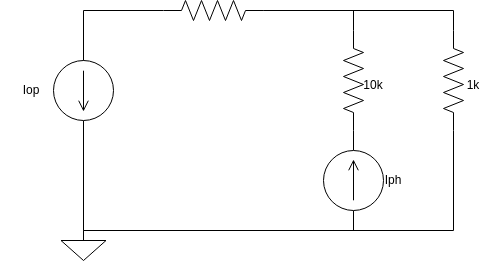

The diagram above was exported from draw.io. Its source (the exported page's mxGraphModel, read from the mxfile embedded in the PNG):
<mxGraphModel dx="1154" dy="558" grid="1" gridSize="10" guides="1" tooltips="1" connect="1" arrows="1" fold="1" page="1" pageScale="1" pageWidth="850" pageHeight="1100" math="0" shadow="0">
  <root>
    <mxCell id="0" />
    <mxCell id="1" parent="0" />
    <mxCell id="12" style="edgeStyle=none;rounded=0;html=1;exitX=1;exitY=0.5;exitDx=0;exitDy=0;exitPerimeter=0;entryX=0.5;entryY=0;entryDx=0;entryDy=0;entryPerimeter=0;endArrow=none;endFill=0;" parent="1" source="2" target="9" edge="1">
      <mxGeometry relative="1" as="geometry" />
    </mxCell>
    <mxCell id="2" value="" style="pointerEvents=1;verticalLabelPosition=bottom;shadow=0;dashed=0;align=center;html=1;verticalAlign=top;shape=mxgraph.electrical.signal_sources.source;aspect=fixed;points=[[0.5,0,0],[1,0.5,0],[0.5,1,0],[0,0.5,0]];elSignalType=dc1;rotation=90;" parent="1" vertex="1">
      <mxGeometry x="150" y="250" width="60" height="60" as="geometry" />
    </mxCell>
    <mxCell id="6" style="edgeStyle=none;html=1;exitX=0;exitY=0.5;exitDx=0;exitDy=0;exitPerimeter=0;entryX=0;entryY=0.5;entryDx=0;entryDy=0;entryPerimeter=0;rounded=0;endArrow=none;endFill=0;" parent="1" source="3" target="2" edge="1">
      <mxGeometry relative="1" as="geometry">
        <Array as="points">
          <mxPoint x="180" y="200" />
        </Array>
      </mxGeometry>
    </mxCell>
    <mxCell id="7" style="edgeStyle=none;rounded=0;html=1;exitX=1;exitY=0.5;exitDx=0;exitDy=0;exitPerimeter=0;entryX=0;entryY=0.5;entryDx=0;entryDy=0;entryPerimeter=0;endArrow=none;endFill=0;" parent="1" source="3" target="4" edge="1">
      <mxGeometry relative="1" as="geometry">
        <Array as="points">
          <mxPoint x="450" y="200" />
        </Array>
      </mxGeometry>
    </mxCell>
    <mxCell id="3" value="" style="pointerEvents=1;verticalLabelPosition=bottom;shadow=0;dashed=0;align=center;html=1;verticalAlign=top;shape=mxgraph.electrical.resistors.resistor_2;" parent="1" vertex="1">
      <mxGeometry x="260" y="190" width="100" height="20" as="geometry" />
    </mxCell>
    <mxCell id="17" style="edgeStyle=none;rounded=0;html=1;exitX=1;exitY=0.5;exitDx=0;exitDy=0;exitPerimeter=0;entryX=1;entryY=0.5;entryDx=0;entryDy=0;entryPerimeter=0;endArrow=none;endFill=0;" parent="1" source="4" target="16" edge="1">
      <mxGeometry relative="1" as="geometry" />
    </mxCell>
    <mxCell id="4" value="" style="pointerEvents=1;verticalLabelPosition=bottom;shadow=0;dashed=0;align=center;html=1;verticalAlign=top;shape=mxgraph.electrical.resistors.resistor_2;rotation=90;" parent="1" vertex="1">
      <mxGeometry x="400" y="260" width="100" height="20" as="geometry" />
    </mxCell>
    <mxCell id="8" style="edgeStyle=none;rounded=0;html=1;exitX=0;exitY=0.5;exitDx=0;exitDy=0;exitPerimeter=0;entryX=1;entryY=0.5;entryDx=0;entryDy=0;entryPerimeter=0;endArrow=none;endFill=0;" parent="1" source="5" target="3" edge="1">
      <mxGeometry relative="1" as="geometry">
        <Array as="points">
          <mxPoint x="550" y="200" />
        </Array>
      </mxGeometry>
    </mxCell>
    <mxCell id="10" style="edgeStyle=none;rounded=0;html=1;exitX=1;exitY=0.5;exitDx=0;exitDy=0;exitPerimeter=0;entryX=0.5;entryY=0;entryDx=0;entryDy=0;entryPerimeter=0;endArrow=none;endFill=0;" parent="1" source="5" target="9" edge="1">
      <mxGeometry relative="1" as="geometry">
        <Array as="points">
          <mxPoint x="550" y="420" />
        </Array>
      </mxGeometry>
    </mxCell>
    <mxCell id="5" value="" style="pointerEvents=1;verticalLabelPosition=bottom;shadow=0;dashed=0;align=center;html=1;verticalAlign=top;shape=mxgraph.electrical.resistors.resistor_2;rotation=90;" parent="1" vertex="1">
      <mxGeometry x="500" y="260" width="100" height="20" as="geometry" />
    </mxCell>
    <mxCell id="9" value="" style="pointerEvents=1;verticalLabelPosition=bottom;shadow=0;dashed=0;align=center;html=1;verticalAlign=top;shape=mxgraph.electrical.signal_sources.signal_ground;" parent="1" vertex="1">
      <mxGeometry x="157.5" y="420" width="45" height="30" as="geometry" />
    </mxCell>
    <mxCell id="13" value="10k" style="text;html=1;strokeColor=none;fillColor=none;align=center;verticalAlign=middle;whiteSpace=wrap;rounded=0;" parent="1" vertex="1">
      <mxGeometry x="440" y="260" width="60" height="30" as="geometry" />
    </mxCell>
    <mxCell id="14" value="1k" style="text;html=1;strokeColor=none;fillColor=none;align=center;verticalAlign=middle;whiteSpace=wrap;rounded=0;" parent="1" vertex="1">
      <mxGeometry x="540" y="260" width="60" height="30" as="geometry" />
    </mxCell>
    <mxCell id="15" value="Iop" style="text;html=1;strokeColor=none;fillColor=none;align=center;verticalAlign=middle;whiteSpace=wrap;rounded=0;" parent="1" vertex="1">
      <mxGeometry x="97.5" y="265" width="60" height="30" as="geometry" />
    </mxCell>
    <mxCell id="18" style="edgeStyle=none;rounded=0;html=1;exitX=0;exitY=0.5;exitDx=0;exitDy=0;exitPerimeter=0;entryX=0.5;entryY=0;entryDx=0;entryDy=0;entryPerimeter=0;endArrow=none;endFill=0;" parent="1" source="16" target="9" edge="1">
      <mxGeometry relative="1" as="geometry">
        <Array as="points">
          <mxPoint x="450" y="420" />
        </Array>
      </mxGeometry>
    </mxCell>
    <mxCell id="16" value="" style="pointerEvents=1;verticalLabelPosition=bottom;shadow=0;dashed=0;align=center;html=1;verticalAlign=top;shape=mxgraph.electrical.signal_sources.source;aspect=fixed;points=[[0.5,0,0],[1,0.5,0],[0.5,1,0],[0,0.5,0]];elSignalType=dc1;rotation=-90;" parent="1" vertex="1">
      <mxGeometry x="420" y="340" width="60" height="60" as="geometry" />
    </mxCell>
    <mxCell id="19" value="Iph" style="text;html=1;strokeColor=none;fillColor=none;align=center;verticalAlign=middle;whiteSpace=wrap;rounded=0;" parent="1" vertex="1">
      <mxGeometry x="460" y="355" width="60" height="30" as="geometry" />
    </mxCell>
  </root>
</mxGraphModel>